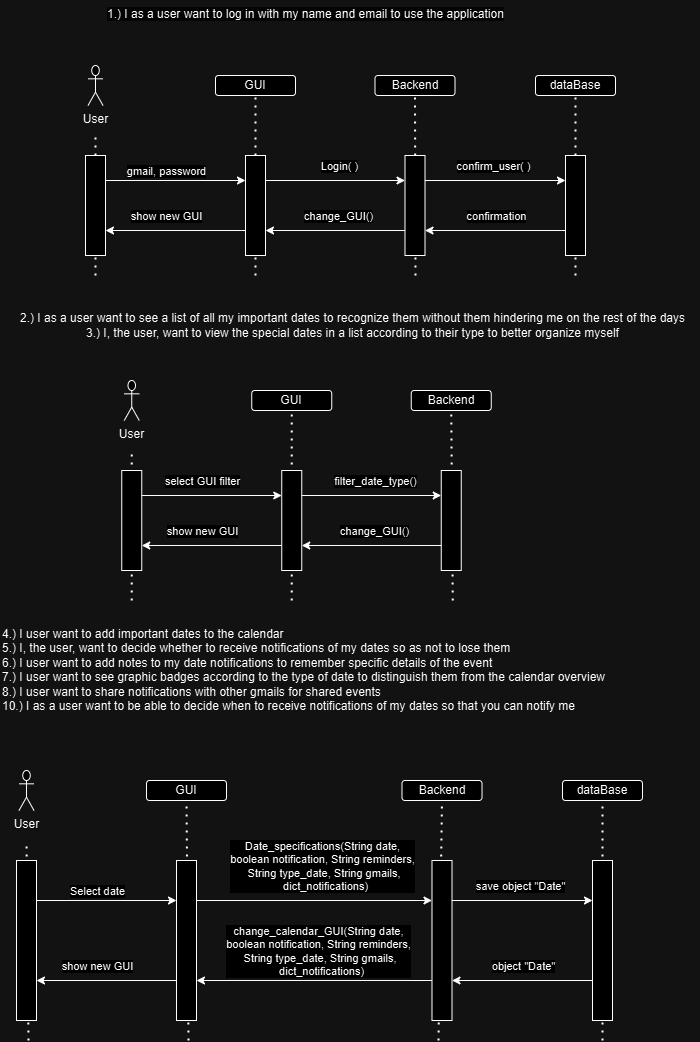

The diagram above was exported from draw.io. Its source (the exported page's mxGraphModel, read from the mxfile embedded in the PNG):
<mxGraphModel dx="780" dy="481" grid="1" gridSize="10" guides="1" tooltips="1" connect="1" arrows="1" fold="1" page="1" pageScale="1" pageWidth="827" pageHeight="1169" math="0" shadow="0">
  <root>
    <mxCell id="0" />
    <mxCell id="1" parent="0" />
    <mxCell id="r9iTquQ0IycNeVEmA0-e-31" value="" style="endArrow=none;dashed=1;html=1;dashPattern=1 3;strokeWidth=2;rounded=0;entryX=0.5;entryY=1;entryDx=0;entryDy=0;" parent="1" target="r9iTquQ0IycNeVEmA0-e-17" edge="1">
      <mxGeometry width="50" height="50" relative="1" as="geometry">
        <mxPoint x="479" y="300" as="sourcePoint" />
        <mxPoint x="329" y="130" as="targetPoint" />
      </mxGeometry>
    </mxCell>
    <mxCell id="r9iTquQ0IycNeVEmA0-e-32" value="" style="endArrow=none;dashed=1;html=1;dashPattern=1 3;strokeWidth=2;rounded=0;entryX=0.5;entryY=1;entryDx=0;entryDy=0;" parent="1" target="r9iTquQ0IycNeVEmA0-e-18" edge="1">
      <mxGeometry width="50" height="50" relative="1" as="geometry">
        <mxPoint x="639" y="300" as="sourcePoint" />
        <mxPoint x="489" y="130" as="targetPoint" />
      </mxGeometry>
    </mxCell>
    <mxCell id="r9iTquQ0IycNeVEmA0-e-33" value="" style="endArrow=none;dashed=1;html=1;dashPattern=1 3;strokeWidth=2;rounded=0;" parent="1" edge="1">
      <mxGeometry width="50" height="50" relative="1" as="geometry">
        <mxPoint x="159" y="300" as="sourcePoint" />
        <mxPoint x="159" y="160" as="targetPoint" />
      </mxGeometry>
    </mxCell>
    <mxCell id="r9iTquQ0IycNeVEmA0-e-30" value="" style="endArrow=none;dashed=1;html=1;dashPattern=1 3;strokeWidth=2;rounded=0;entryX=0.5;entryY=1;entryDx=0;entryDy=0;" parent="1" target="r9iTquQ0IycNeVEmA0-e-16" edge="1">
      <mxGeometry width="50" height="50" relative="1" as="geometry">
        <mxPoint x="319" y="300" as="sourcePoint" />
        <mxPoint x="489" y="160" as="targetPoint" />
      </mxGeometry>
    </mxCell>
    <mxCell id="1M-l136cOlRsQnqay2X8-1" value="&lt;font face=&quot;Arial, sans-serif&quot;&gt;&lt;span style=&quot;white-space-collapse: preserve;&quot;&gt;4.) I user want to add important dates to the calendar&lt;br&gt;5.) I, the user, want to decide whether to receive notifications of my dates so as not to lose them&lt;br&gt;6.) I user want to add notes to my date notifications to remember specific details of the event&lt;br&gt;7.) I user want to see graphic badges according to the type of date to distinguish them from the calendar overview&lt;br&gt;8.) I user want to share notifications with other gmails for shared events&lt;br&gt;10.) I as a user want to be able to decide when to receive notifications of my dates so that you can notify me&lt;/span&gt;&lt;/font&gt;" style="text;whiteSpace=wrap;html=1;" parent="1" vertex="1">
      <mxGeometry x="64" y="645" width="700" height="110" as="geometry" />
    </mxCell>
    <mxCell id="r9iTquQ0IycNeVEmA0-e-7" value="" style="rounded=0;whiteSpace=wrap;html=1;" parent="1" vertex="1">
      <mxGeometry x="149" y="180" width="20" height="100" as="geometry" />
    </mxCell>
    <mxCell id="r9iTquQ0IycNeVEmA0-e-8" value="" style="rounded=0;whiteSpace=wrap;html=1;" parent="1" vertex="1">
      <mxGeometry x="309" y="180" width="20" height="100" as="geometry" />
    </mxCell>
    <mxCell id="r9iTquQ0IycNeVEmA0-e-9" value="" style="rounded=0;whiteSpace=wrap;html=1;" parent="1" vertex="1">
      <mxGeometry x="468.5" y="180" width="20" height="100" as="geometry" />
    </mxCell>
    <mxCell id="r9iTquQ0IycNeVEmA0-e-10" value="" style="rounded=0;whiteSpace=wrap;html=1;" parent="1" vertex="1">
      <mxGeometry x="629" y="180" width="20" height="100" as="geometry" />
    </mxCell>
    <mxCell id="r9iTquQ0IycNeVEmA0-e-11" value="" style="endArrow=classic;html=1;rounded=0;exitX=1;exitY=0.25;exitDx=0;exitDy=0;entryX=0;entryY=0.25;entryDx=0;entryDy=0;" parent="1" source="r9iTquQ0IycNeVEmA0-e-7" target="r9iTquQ0IycNeVEmA0-e-8" edge="1">
      <mxGeometry width="50" height="50" relative="1" as="geometry">
        <mxPoint x="386.5" y="270" as="sourcePoint" />
        <mxPoint x="436.5" y="220" as="targetPoint" />
      </mxGeometry>
    </mxCell>
    <mxCell id="r9iTquQ0IycNeVEmA0-e-12" value="gmail, password" style="edgeLabel;html=1;align=center;verticalAlign=middle;resizable=0;points=[];" parent="r9iTquQ0IycNeVEmA0-e-11" connectable="0" vertex="1">
      <mxGeometry x="-0.1429" y="4" relative="1" as="geometry">
        <mxPoint y="-6" as="offset" />
      </mxGeometry>
    </mxCell>
    <mxCell id="r9iTquQ0IycNeVEmA0-e-13" value="User" style="shape=umlActor;verticalLabelPosition=bottom;verticalAlign=top;html=1;outlineConnect=0;" parent="1" vertex="1">
      <mxGeometry x="151.5" y="90" width="15" height="40" as="geometry" />
    </mxCell>
    <mxCell id="r9iTquQ0IycNeVEmA0-e-16" value="GUI" style="rounded=1;whiteSpace=wrap;html=1;" parent="1" vertex="1">
      <mxGeometry x="279" y="100" width="80" height="20" as="geometry" />
    </mxCell>
    <mxCell id="r9iTquQ0IycNeVEmA0-e-17" value="Backend" style="rounded=1;whiteSpace=wrap;html=1;" parent="1" vertex="1">
      <mxGeometry x="438.5" y="100" width="80" height="20" as="geometry" />
    </mxCell>
    <mxCell id="r9iTquQ0IycNeVEmA0-e-18" value="dataBase" style="rounded=1;whiteSpace=wrap;html=1;" parent="1" vertex="1">
      <mxGeometry x="599" y="100" width="80" height="20" as="geometry" />
    </mxCell>
    <mxCell id="r9iTquQ0IycNeVEmA0-e-19" value="" style="endArrow=classic;html=1;rounded=0;exitX=1;exitY=0.25;exitDx=0;exitDy=0;entryX=0;entryY=0.25;entryDx=0;entryDy=0;" parent="1" source="r9iTquQ0IycNeVEmA0-e-8" target="r9iTquQ0IycNeVEmA0-e-9" edge="1">
      <mxGeometry width="50" height="50" relative="1" as="geometry">
        <mxPoint x="439" y="210" as="sourcePoint" />
        <mxPoint x="489" y="160" as="targetPoint" />
      </mxGeometry>
    </mxCell>
    <mxCell id="r9iTquQ0IycNeVEmA0-e-20" value="Login( )" style="edgeLabel;html=1;align=center;verticalAlign=middle;resizable=0;points=[];" parent="r9iTquQ0IycNeVEmA0-e-19" connectable="0" vertex="1">
      <mxGeometry x="-0.0203" y="3" relative="1" as="geometry">
        <mxPoint x="5" y="-12" as="offset" />
      </mxGeometry>
    </mxCell>
    <mxCell id="r9iTquQ0IycNeVEmA0-e-21" value="" style="endArrow=classic;html=1;rounded=0;exitX=1;exitY=0.25;exitDx=0;exitDy=0;entryX=0;entryY=0.25;entryDx=0;entryDy=0;" parent="1" source="r9iTquQ0IycNeVEmA0-e-9" target="r9iTquQ0IycNeVEmA0-e-10" edge="1">
      <mxGeometry width="50" height="50" relative="1" as="geometry">
        <mxPoint x="439" y="210" as="sourcePoint" />
        <mxPoint x="489" y="160" as="targetPoint" />
      </mxGeometry>
    </mxCell>
    <mxCell id="r9iTquQ0IycNeVEmA0-e-22" value="confirm_user( )" style="edgeLabel;html=1;align=center;verticalAlign=middle;resizable=0;points=[];" parent="r9iTquQ0IycNeVEmA0-e-21" connectable="0" vertex="1">
      <mxGeometry x="-0.032" y="6" relative="1" as="geometry">
        <mxPoint y="-9" as="offset" />
      </mxGeometry>
    </mxCell>
    <mxCell id="r9iTquQ0IycNeVEmA0-e-23" value="" style="endArrow=classic;html=1;rounded=0;exitX=0;exitY=0.75;exitDx=0;exitDy=0;entryX=1;entryY=0.75;entryDx=0;entryDy=0;" parent="1" source="r9iTquQ0IycNeVEmA0-e-10" target="r9iTquQ0IycNeVEmA0-e-9" edge="1">
      <mxGeometry width="50" height="50" relative="1" as="geometry">
        <mxPoint x="439" y="300" as="sourcePoint" />
        <mxPoint x="549" y="270" as="targetPoint" />
      </mxGeometry>
    </mxCell>
    <mxCell id="r9iTquQ0IycNeVEmA0-e-24" value="confirmation" style="edgeLabel;html=1;align=center;verticalAlign=middle;resizable=0;points=[];" parent="r9iTquQ0IycNeVEmA0-e-23" connectable="0" vertex="1">
      <mxGeometry x="-0.0036" y="1" relative="1" as="geometry">
        <mxPoint y="-16" as="offset" />
      </mxGeometry>
    </mxCell>
    <mxCell id="r9iTquQ0IycNeVEmA0-e-25" value="" style="endArrow=classic;html=1;rounded=0;exitX=0;exitY=0.75;exitDx=0;exitDy=0;entryX=1;entryY=0.75;entryDx=0;entryDy=0;" parent="1" source="r9iTquQ0IycNeVEmA0-e-9" target="r9iTquQ0IycNeVEmA0-e-8" edge="1">
      <mxGeometry width="50" height="50" relative="1" as="geometry">
        <mxPoint x="439" y="300" as="sourcePoint" />
        <mxPoint x="379" y="260" as="targetPoint" />
      </mxGeometry>
    </mxCell>
    <mxCell id="r9iTquQ0IycNeVEmA0-e-26" value="change_GUI()" style="edgeLabel;html=1;align=center;verticalAlign=middle;resizable=0;points=[];" parent="r9iTquQ0IycNeVEmA0-e-25" connectable="0" vertex="1">
      <mxGeometry x="0.0442" y="-1" relative="1" as="geometry">
        <mxPoint x="6" y="-14" as="offset" />
      </mxGeometry>
    </mxCell>
    <mxCell id="r9iTquQ0IycNeVEmA0-e-27" value="" style="endArrow=classic;html=1;rounded=0;entryX=1;entryY=0.75;entryDx=0;entryDy=0;exitX=0;exitY=0.75;exitDx=0;exitDy=0;" parent="1" source="r9iTquQ0IycNeVEmA0-e-8" target="r9iTquQ0IycNeVEmA0-e-7" edge="1">
      <mxGeometry width="50" height="50" relative="1" as="geometry">
        <mxPoint x="439" y="300" as="sourcePoint" />
        <mxPoint x="489" y="250" as="targetPoint" />
      </mxGeometry>
    </mxCell>
    <mxCell id="r9iTquQ0IycNeVEmA0-e-28" value="show new GUI" style="edgeLabel;html=1;align=center;verticalAlign=middle;resizable=0;points=[];" parent="r9iTquQ0IycNeVEmA0-e-27" connectable="0" vertex="1">
      <mxGeometry y="1" relative="1" as="geometry">
        <mxPoint x="-10" y="-16" as="offset" />
      </mxGeometry>
    </mxCell>
    <mxCell id="r9iTquQ0IycNeVEmA0-e-82" value="" style="endArrow=none;dashed=1;html=1;dashPattern=1 3;strokeWidth=2;rounded=0;entryX=0.5;entryY=1;entryDx=0;entryDy=0;" parent="1" target="r9iTquQ0IycNeVEmA0-e-94" edge="1">
      <mxGeometry width="50" height="50" relative="1" as="geometry">
        <mxPoint x="516.25" y="625" as="sourcePoint" />
        <mxPoint x="365.25" y="445" as="targetPoint" />
      </mxGeometry>
    </mxCell>
    <mxCell id="r9iTquQ0IycNeVEmA0-e-84" value="" style="endArrow=none;dashed=1;html=1;dashPattern=1 3;strokeWidth=2;rounded=0;" parent="1" edge="1">
      <mxGeometry width="50" height="50" relative="1" as="geometry">
        <mxPoint x="195.25" y="625" as="sourcePoint" />
        <mxPoint x="195.25" y="475" as="targetPoint" />
      </mxGeometry>
    </mxCell>
    <mxCell id="r9iTquQ0IycNeVEmA0-e-85" value="" style="endArrow=none;dashed=1;html=1;dashPattern=1 3;strokeWidth=2;rounded=0;entryX=0.5;entryY=1;entryDx=0;entryDy=0;" parent="1" target="r9iTquQ0IycNeVEmA0-e-93" edge="1">
      <mxGeometry width="50" height="50" relative="1" as="geometry">
        <mxPoint x="355.25" y="625" as="sourcePoint" />
        <mxPoint x="525.25" y="475" as="targetPoint" />
      </mxGeometry>
    </mxCell>
    <mxCell id="r9iTquQ0IycNeVEmA0-e-86" value="" style="rounded=0;whiteSpace=wrap;html=1;" parent="1" vertex="1">
      <mxGeometry x="185.25" y="495" width="20" height="100" as="geometry" />
    </mxCell>
    <mxCell id="r9iTquQ0IycNeVEmA0-e-87" value="" style="rounded=0;whiteSpace=wrap;html=1;" parent="1" vertex="1">
      <mxGeometry x="345.25" y="495" width="20" height="100" as="geometry" />
    </mxCell>
    <mxCell id="r9iTquQ0IycNeVEmA0-e-88" value="" style="rounded=0;whiteSpace=wrap;html=1;" parent="1" vertex="1">
      <mxGeometry x="504.75" y="495" width="20" height="100" as="geometry" />
    </mxCell>
    <mxCell id="r9iTquQ0IycNeVEmA0-e-90" value="" style="endArrow=classic;html=1;rounded=0;exitX=1;exitY=0.25;exitDx=0;exitDy=0;entryX=0;entryY=0.25;entryDx=0;entryDy=0;" parent="1" source="r9iTquQ0IycNeVEmA0-e-86" target="r9iTquQ0IycNeVEmA0-e-87" edge="1">
      <mxGeometry width="50" height="50" relative="1" as="geometry">
        <mxPoint x="422.75" y="585" as="sourcePoint" />
        <mxPoint x="472.75" y="535" as="targetPoint" />
      </mxGeometry>
    </mxCell>
    <mxCell id="r9iTquQ0IycNeVEmA0-e-91" value="select GUI filter" style="edgeLabel;html=1;align=center;verticalAlign=middle;resizable=0;points=[];" parent="r9iTquQ0IycNeVEmA0-e-90" connectable="0" vertex="1">
      <mxGeometry x="-0.1429" y="4" relative="1" as="geometry">
        <mxPoint y="-11" as="offset" />
      </mxGeometry>
    </mxCell>
    <mxCell id="r9iTquQ0IycNeVEmA0-e-92" value="User" style="shape=umlActor;verticalLabelPosition=bottom;verticalAlign=top;html=1;outlineConnect=0;" parent="1" vertex="1">
      <mxGeometry x="187.75" y="405" width="15" height="40" as="geometry" />
    </mxCell>
    <mxCell id="r9iTquQ0IycNeVEmA0-e-93" value="GUI" style="rounded=1;whiteSpace=wrap;html=1;" parent="1" vertex="1">
      <mxGeometry x="315.25" y="415" width="80" height="20" as="geometry" />
    </mxCell>
    <mxCell id="r9iTquQ0IycNeVEmA0-e-94" value="Backend" style="rounded=1;whiteSpace=wrap;html=1;" parent="1" vertex="1">
      <mxGeometry x="474.75" y="415" width="80" height="20" as="geometry" />
    </mxCell>
    <mxCell id="r9iTquQ0IycNeVEmA0-e-96" value="" style="endArrow=classic;html=1;rounded=0;exitX=1;exitY=0.25;exitDx=0;exitDy=0;entryX=0;entryY=0.25;entryDx=0;entryDy=0;" parent="1" source="r9iTquQ0IycNeVEmA0-e-87" target="r9iTquQ0IycNeVEmA0-e-88" edge="1">
      <mxGeometry width="50" height="50" relative="1" as="geometry">
        <mxPoint x="475.25" y="525" as="sourcePoint" />
        <mxPoint x="525.25" y="475" as="targetPoint" />
      </mxGeometry>
    </mxCell>
    <mxCell id="r9iTquQ0IycNeVEmA0-e-97" value="filter_date_type()" style="edgeLabel;html=1;align=center;verticalAlign=middle;resizable=0;points=[];" parent="r9iTquQ0IycNeVEmA0-e-96" connectable="0" vertex="1">
      <mxGeometry x="-0.0203" y="3" relative="1" as="geometry">
        <mxPoint x="5" y="-12" as="offset" />
      </mxGeometry>
    </mxCell>
    <mxCell id="r9iTquQ0IycNeVEmA0-e-102" value="" style="endArrow=classic;html=1;rounded=0;exitX=0;exitY=0.75;exitDx=0;exitDy=0;entryX=1;entryY=0.75;entryDx=0;entryDy=0;" parent="1" source="r9iTquQ0IycNeVEmA0-e-88" target="r9iTquQ0IycNeVEmA0-e-87" edge="1">
      <mxGeometry width="50" height="50" relative="1" as="geometry">
        <mxPoint x="475.25" y="615" as="sourcePoint" />
        <mxPoint x="415.25" y="575" as="targetPoint" />
      </mxGeometry>
    </mxCell>
    <mxCell id="r9iTquQ0IycNeVEmA0-e-103" value="change_GUI()" style="edgeLabel;html=1;align=center;verticalAlign=middle;resizable=0;points=[];" parent="r9iTquQ0IycNeVEmA0-e-102" connectable="0" vertex="1">
      <mxGeometry x="0.0442" y="-1" relative="1" as="geometry">
        <mxPoint x="6" y="-14" as="offset" />
      </mxGeometry>
    </mxCell>
    <mxCell id="r9iTquQ0IycNeVEmA0-e-104" value="" style="endArrow=classic;html=1;rounded=0;entryX=1;entryY=0.75;entryDx=0;entryDy=0;exitX=0;exitY=0.75;exitDx=0;exitDy=0;" parent="1" source="r9iTquQ0IycNeVEmA0-e-87" target="r9iTquQ0IycNeVEmA0-e-86" edge="1">
      <mxGeometry width="50" height="50" relative="1" as="geometry">
        <mxPoint x="475.25" y="615" as="sourcePoint" />
        <mxPoint x="525.25" y="565" as="targetPoint" />
      </mxGeometry>
    </mxCell>
    <mxCell id="r9iTquQ0IycNeVEmA0-e-105" value="show new GUI" style="edgeLabel;html=1;align=center;verticalAlign=middle;resizable=0;points=[];" parent="r9iTquQ0IycNeVEmA0-e-104" connectable="0" vertex="1">
      <mxGeometry y="1" relative="1" as="geometry">
        <mxPoint x="-10" y="-16" as="offset" />
      </mxGeometry>
    </mxCell>
    <mxCell id="4Xn2lHva0HJvdA424YZJ-1" value="" style="endArrow=none;dashed=1;html=1;dashPattern=1 3;strokeWidth=2;rounded=0;entryX=0.5;entryY=1;entryDx=0;entryDy=0;" parent="1" target="4Xn2lHva0HJvdA424YZJ-13" edge="1">
      <mxGeometry width="50" height="50" relative="1" as="geometry">
        <mxPoint x="502" y="1065" as="sourcePoint" />
        <mxPoint x="356" y="835" as="targetPoint" />
      </mxGeometry>
    </mxCell>
    <mxCell id="4Xn2lHva0HJvdA424YZJ-2" value="" style="endArrow=none;dashed=1;html=1;dashPattern=1 3;strokeWidth=2;rounded=0;entryX=0.5;entryY=1;entryDx=0;entryDy=0;" parent="1" target="4Xn2lHva0HJvdA424YZJ-14" edge="1">
      <mxGeometry width="50" height="50" relative="1" as="geometry">
        <mxPoint x="666" y="1065" as="sourcePoint" />
        <mxPoint x="516" y="835" as="targetPoint" />
      </mxGeometry>
    </mxCell>
    <mxCell id="4Xn2lHva0HJvdA424YZJ-3" value="" style="endArrow=none;dashed=1;html=1;dashPattern=1 3;strokeWidth=2;rounded=0;" parent="1" edge="1">
      <mxGeometry width="50" height="50" relative="1" as="geometry">
        <mxPoint x="92" y="1065" as="sourcePoint" />
        <mxPoint x="90" y="865" as="targetPoint" />
      </mxGeometry>
    </mxCell>
    <mxCell id="4Xn2lHva0HJvdA424YZJ-4" value="" style="endArrow=none;dashed=1;html=1;dashPattern=1 3;strokeWidth=2;rounded=0;entryX=0.5;entryY=1;entryDx=0;entryDy=0;" parent="1" target="4Xn2lHva0HJvdA424YZJ-12" edge="1">
      <mxGeometry width="50" height="50" relative="1" as="geometry">
        <mxPoint x="252" y="1065" as="sourcePoint" />
        <mxPoint x="420" y="865" as="targetPoint" />
      </mxGeometry>
    </mxCell>
    <mxCell id="4Xn2lHva0HJvdA424YZJ-5" value="" style="rounded=0;whiteSpace=wrap;html=1;" parent="1" vertex="1">
      <mxGeometry x="80" y="885" width="20" height="160" as="geometry" />
    </mxCell>
    <mxCell id="4Xn2lHva0HJvdA424YZJ-6" value="" style="rounded=0;whiteSpace=wrap;html=1;" parent="1" vertex="1">
      <mxGeometry x="240" y="885" width="20" height="160" as="geometry" />
    </mxCell>
    <mxCell id="4Xn2lHva0HJvdA424YZJ-7" value="" style="rounded=0;whiteSpace=wrap;html=1;" parent="1" vertex="1">
      <mxGeometry x="495.5" y="885" width="20" height="160" as="geometry" />
    </mxCell>
    <mxCell id="4Xn2lHva0HJvdA424YZJ-8" value="" style="rounded=0;whiteSpace=wrap;html=1;" parent="1" vertex="1">
      <mxGeometry x="656" y="885" width="20" height="160" as="geometry" />
    </mxCell>
    <mxCell id="4Xn2lHva0HJvdA424YZJ-9" value="" style="endArrow=classic;html=1;rounded=0;exitX=1;exitY=0.25;exitDx=0;exitDy=0;entryX=0;entryY=0.25;entryDx=0;entryDy=0;" parent="1" source="4Xn2lHva0HJvdA424YZJ-5" target="4Xn2lHva0HJvdA424YZJ-6" edge="1">
      <mxGeometry width="50" height="50" relative="1" as="geometry">
        <mxPoint x="317.5" y="975" as="sourcePoint" />
        <mxPoint x="367.5" y="925" as="targetPoint" />
      </mxGeometry>
    </mxCell>
    <mxCell id="4Xn2lHva0HJvdA424YZJ-10" value="Select date" style="edgeLabel;html=1;align=center;verticalAlign=middle;resizable=0;points=[];" parent="4Xn2lHva0HJvdA424YZJ-9" connectable="0" vertex="1">
      <mxGeometry x="-0.1429" y="4" relative="1" as="geometry">
        <mxPoint y="-6" as="offset" />
      </mxGeometry>
    </mxCell>
    <mxCell id="4Xn2lHva0HJvdA424YZJ-11" value="User" style="shape=umlActor;verticalLabelPosition=bottom;verticalAlign=top;html=1;outlineConnect=0;" parent="1" vertex="1">
      <mxGeometry x="82.5" y="795" width="15" height="40" as="geometry" />
    </mxCell>
    <mxCell id="4Xn2lHva0HJvdA424YZJ-12" value="GUI" style="rounded=1;whiteSpace=wrap;html=1;" parent="1" vertex="1">
      <mxGeometry x="210" y="805" width="80" height="20" as="geometry" />
    </mxCell>
    <mxCell id="4Xn2lHva0HJvdA424YZJ-13" value="Backend" style="rounded=1;whiteSpace=wrap;html=1;" parent="1" vertex="1">
      <mxGeometry x="465.5" y="805" width="80" height="20" as="geometry" />
    </mxCell>
    <mxCell id="4Xn2lHva0HJvdA424YZJ-14" value="dataBase" style="rounded=1;whiteSpace=wrap;html=1;" parent="1" vertex="1">
      <mxGeometry x="626" y="805" width="80" height="20" as="geometry" />
    </mxCell>
    <mxCell id="4Xn2lHva0HJvdA424YZJ-15" value="" style="endArrow=classic;html=1;rounded=0;exitX=1;exitY=0.25;exitDx=0;exitDy=0;entryX=0;entryY=0.25;entryDx=0;entryDy=0;" parent="1" source="4Xn2lHva0HJvdA424YZJ-6" target="4Xn2lHva0HJvdA424YZJ-7" edge="1">
      <mxGeometry width="50" height="50" relative="1" as="geometry">
        <mxPoint x="455" y="915" as="sourcePoint" />
        <mxPoint x="505" y="865" as="targetPoint" />
      </mxGeometry>
    </mxCell>
    <mxCell id="4Xn2lHva0HJvdA424YZJ-16" value="Date_specifications(String date, &lt;br&gt;boolean notification, String reminders,&lt;br&gt;&amp;nbsp;String type_date, String gmails,&lt;br&gt;&amp;nbsp; dict_notifications)" style="edgeLabel;html=1;align=center;verticalAlign=middle;resizable=0;points=[];" parent="4Xn2lHva0HJvdA424YZJ-15" connectable="0" vertex="1">
      <mxGeometry x="-0.0203" y="3" relative="1" as="geometry">
        <mxPoint x="10" y="-32" as="offset" />
      </mxGeometry>
    </mxCell>
    <mxCell id="4Xn2lHva0HJvdA424YZJ-17" value="" style="endArrow=classic;html=1;rounded=0;exitX=1;exitY=0.25;exitDx=0;exitDy=0;entryX=0;entryY=0.25;entryDx=0;entryDy=0;" parent="1" source="4Xn2lHva0HJvdA424YZJ-7" target="4Xn2lHva0HJvdA424YZJ-8" edge="1">
      <mxGeometry width="50" height="50" relative="1" as="geometry">
        <mxPoint x="466" y="915" as="sourcePoint" />
        <mxPoint x="516" y="865" as="targetPoint" />
      </mxGeometry>
    </mxCell>
    <mxCell id="4Xn2lHva0HJvdA424YZJ-18" value="save object &quot;Date&quot;" style="edgeLabel;html=1;align=center;verticalAlign=middle;resizable=0;points=[];" parent="4Xn2lHva0HJvdA424YZJ-17" connectable="0" vertex="1">
      <mxGeometry x="-0.032" y="6" relative="1" as="geometry">
        <mxPoint y="-9" as="offset" />
      </mxGeometry>
    </mxCell>
    <mxCell id="4Xn2lHva0HJvdA424YZJ-19" value="" style="endArrow=classic;html=1;rounded=0;exitX=0;exitY=0.75;exitDx=0;exitDy=0;entryX=1;entryY=0.75;entryDx=0;entryDy=0;" parent="1" source="4Xn2lHva0HJvdA424YZJ-8" target="4Xn2lHva0HJvdA424YZJ-7" edge="1">
      <mxGeometry width="50" height="50" relative="1" as="geometry">
        <mxPoint x="466" y="1005" as="sourcePoint" />
        <mxPoint x="576" y="975" as="targetPoint" />
      </mxGeometry>
    </mxCell>
    <mxCell id="4Xn2lHva0HJvdA424YZJ-20" value="object &quot;Date&quot;" style="edgeLabel;html=1;align=center;verticalAlign=middle;resizable=0;points=[];" parent="4Xn2lHva0HJvdA424YZJ-19" connectable="0" vertex="1">
      <mxGeometry x="-0.0036" y="1" relative="1" as="geometry">
        <mxPoint y="-16" as="offset" />
      </mxGeometry>
    </mxCell>
    <mxCell id="4Xn2lHva0HJvdA424YZJ-21" value="" style="endArrow=classic;html=1;rounded=0;exitX=0;exitY=0.75;exitDx=0;exitDy=0;entryX=1;entryY=0.75;entryDx=0;entryDy=0;" parent="1" source="4Xn2lHva0HJvdA424YZJ-7" target="4Xn2lHva0HJvdA424YZJ-6" edge="1">
      <mxGeometry width="50" height="50" relative="1" as="geometry">
        <mxPoint x="455" y="1005" as="sourcePoint" />
        <mxPoint x="395" y="965" as="targetPoint" />
      </mxGeometry>
    </mxCell>
    <mxCell id="4Xn2lHva0HJvdA424YZJ-22" value="change_calendar_GUI(String date,&lt;br&gt;boolean notification, String reminders,&lt;br&gt;&amp;nbsp;String type_date, String gmails,&lt;br&gt;&amp;nbsp; dict_notifications)" style="edgeLabel;html=1;align=center;verticalAlign=middle;resizable=0;points=[];" parent="4Xn2lHva0HJvdA424YZJ-21" connectable="0" vertex="1">
      <mxGeometry x="0.0442" y="-1" relative="1" as="geometry">
        <mxPoint x="9" y="-29" as="offset" />
      </mxGeometry>
    </mxCell>
    <mxCell id="4Xn2lHva0HJvdA424YZJ-23" value="" style="endArrow=classic;html=1;rounded=0;entryX=1;entryY=0.75;entryDx=0;entryDy=0;exitX=0;exitY=0.75;exitDx=0;exitDy=0;" parent="1" source="4Xn2lHva0HJvdA424YZJ-6" target="4Xn2lHva0HJvdA424YZJ-5" edge="1">
      <mxGeometry width="50" height="50" relative="1" as="geometry">
        <mxPoint x="370" y="1005" as="sourcePoint" />
        <mxPoint x="420" y="955" as="targetPoint" />
      </mxGeometry>
    </mxCell>
    <mxCell id="4Xn2lHva0HJvdA424YZJ-24" value="show new GUI" style="edgeLabel;html=1;align=center;verticalAlign=middle;resizable=0;points=[];" parent="4Xn2lHva0HJvdA424YZJ-23" connectable="0" vertex="1">
      <mxGeometry y="1" relative="1" as="geometry">
        <mxPoint x="-10" y="-16" as="offset" />
      </mxGeometry>
    </mxCell>
    <mxCell id="buuyRTQkwNIkQpt-31RZ-1" value="&lt;b style=&quot;font-weight:normal;&quot; id=&quot;docs-internal-guid-b8cdc4de-7fff-f07b-77ad-0ce638db21b5&quot;&gt;&lt;span style=&quot;font-size:9pt;font-family:Arial,sans-serif;color:#000000;background-color:#fbfbfb;font-weight:400;font-style:normal;font-variant:normal;text-decoration:none;vertical-align:baseline;white-space:pre;white-space:pre-wrap;&quot;&gt;1.) I as a user want to log in with my name and email to use the application&lt;/span&gt;&lt;/b&gt;" style="text;whiteSpace=wrap;html=1;" parent="1" vertex="1">
      <mxGeometry x="169" y="25" width="530" height="40" as="geometry" />
    </mxCell>
    <mxCell id="buuyRTQkwNIkQpt-31RZ-2" value="&lt;font face=&quot;Arial, sans-serif&quot;&gt;&lt;span style=&quot;white-space-collapse: preserve;&quot;&gt;2.) I as a user want to see a list of all my important dates to recognize them without them hindering me on the rest of the days&lt;br/&gt;3.) I, the user, want to view the special dates in a list according to their type to better organize myself&lt;/span&gt;&lt;/font&gt;" style="text;html=1;align=center;verticalAlign=middle;whiteSpace=wrap;rounded=0;" parent="1" vertex="1">
      <mxGeometry x="68.75" y="320" width="695.25" height="60" as="geometry" />
    </mxCell>
  </root>
</mxGraphModel>